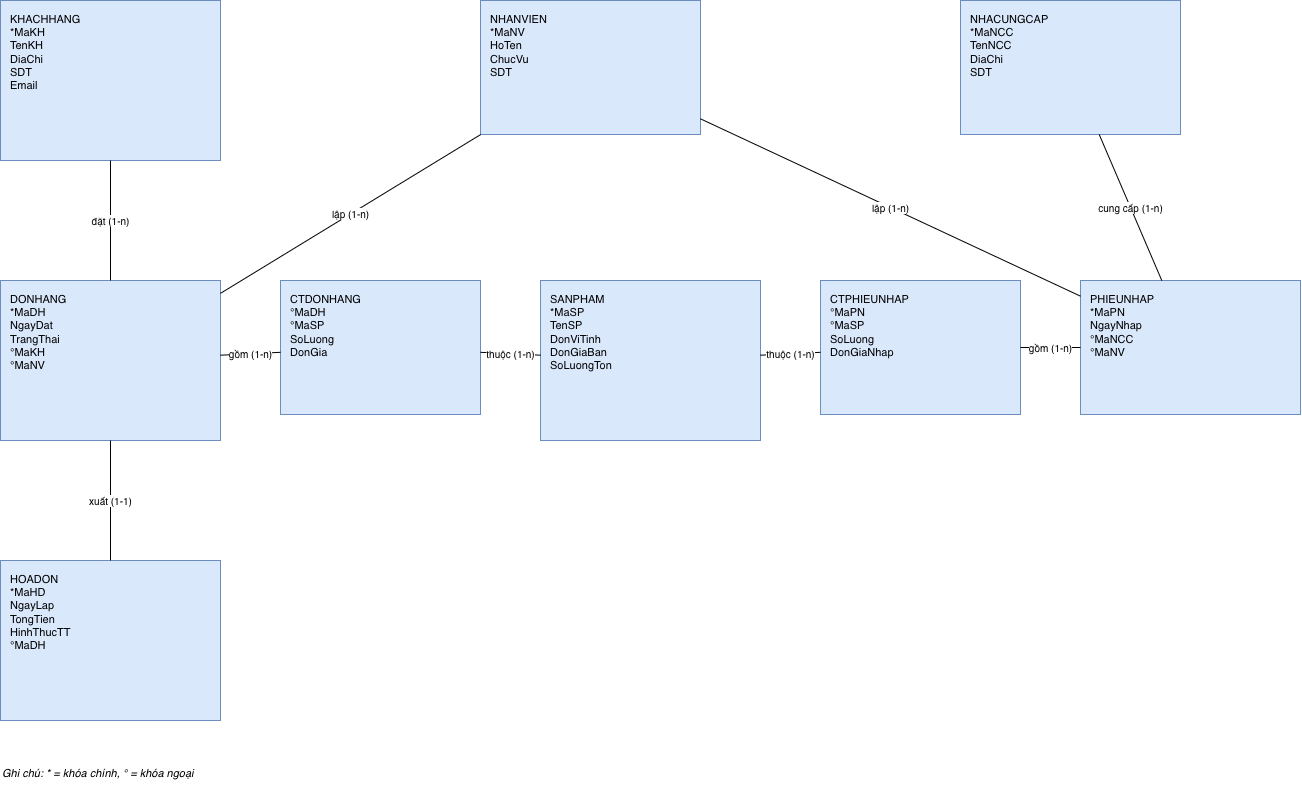

The diagram above was exported from draw.io. Its source (the exported page's mxGraphModel, read from the mxfile embedded in the PNG):
<mxGraphModel dx="1404" dy="678" grid="1" gridSize="10" guides="1" tooltips="1" connect="1" arrows="1" fold="1" page="1" pageScale="1" pageWidth="827" pageHeight="1169" math="0" shadow="0">
  <root>
    <mxCell id="0" />
    <mxCell id="1" parent="0" />
    <mxCell id="cuC0CIG3hnKrh9uQjixg-1" parent="1" style="rounded=0;whiteSpace=wrap;html=1;fillColor=#dae8fc;strokeColor=#6c8ebf;align=left;verticalAlign=top;spacingLeft=8;spacingTop=6;fontSize=11;" value="KHACHHANG&#10;*MaKH&#10;TenKH&#10;DiaChi&#10;SDT&#10;Email" vertex="1">
      <mxGeometry height="160" width="220" x="40" y="40" as="geometry" />
    </mxCell>
    <mxCell id="cuC0CIG3hnKrh9uQjixg-2" parent="1" style="rounded=0;whiteSpace=wrap;html=1;fillColor=#dae8fc;strokeColor=#6c8ebf;align=left;verticalAlign=top;spacingLeft=8;spacingTop=6;fontSize=11;" value="NHANVIEN&#10;*MaNV&#10;HoTen&#10;ChucVu&#10;SDT" vertex="1">
      <mxGeometry height="134" width="220" x="520" y="40" as="geometry" />
    </mxCell>
    <mxCell id="cuC0CIG3hnKrh9uQjixg-3" parent="1" style="rounded=0;whiteSpace=wrap;html=1;fillColor=#dae8fc;strokeColor=#6c8ebf;align=left;verticalAlign=top;spacingLeft=8;spacingTop=6;fontSize=11;" value="NHACUNGCAP&#10;*MaNCC&#10;TenNCC&#10;DiaChi&#10;SDT" vertex="1">
      <mxGeometry height="134" width="220" x="1000" y="40" as="geometry" />
    </mxCell>
    <mxCell id="cuC0CIG3hnKrh9uQjixg-4" parent="1" style="rounded=0;whiteSpace=wrap;html=1;fillColor=#dae8fc;strokeColor=#6c8ebf;align=left;verticalAlign=top;spacingLeft=8;spacingTop=6;fontSize=11;" value="DONHANG&#10;*MaDH&#10;NgayDat&#10;TrangThai&#10;°MaKH&#10;°MaNV" vertex="1">
      <mxGeometry height="160" width="220" x="40" y="320" as="geometry" />
    </mxCell>
    <mxCell id="cuC0CIG3hnKrh9uQjixg-5" parent="1" style="rounded=0;whiteSpace=wrap;html=1;fillColor=#dae8fc;strokeColor=#6c8ebf;align=left;verticalAlign=top;spacingLeft=8;spacingTop=6;fontSize=11;" value="CTDONHANG&#10;°MaDH&#10;°MaSP&#10;SoLuong&#10;DonGia" vertex="1">
      <mxGeometry height="134" width="200" x="320" y="320" as="geometry" />
    </mxCell>
    <mxCell id="cuC0CIG3hnKrh9uQjixg-6" parent="1" style="rounded=0;whiteSpace=wrap;html=1;fillColor=#dae8fc;strokeColor=#6c8ebf;align=left;verticalAlign=top;spacingLeft=8;spacingTop=6;fontSize=11;" value="SANPHAM&#10;*MaSP&#10;TenSP&#10;DonViTinh&#10;DonGiaBan&#10;SoLuongTon" vertex="1">
      <mxGeometry height="160" width="220" x="580" y="320" as="geometry" />
    </mxCell>
    <mxCell id="cuC0CIG3hnKrh9uQjixg-7" parent="1" style="rounded=0;whiteSpace=wrap;html=1;fillColor=#dae8fc;strokeColor=#6c8ebf;align=left;verticalAlign=top;spacingLeft=8;spacingTop=6;fontSize=11;" value="CTPHIEUNHAP&#10;°MaPN&#10;°MaSP&#10;SoLuong&#10;DonGiaNhap" vertex="1">
      <mxGeometry height="134" width="200" x="860" y="320" as="geometry" />
    </mxCell>
    <mxCell id="cuC0CIG3hnKrh9uQjixg-8" parent="1" style="rounded=0;whiteSpace=wrap;html=1;fillColor=#dae8fc;strokeColor=#6c8ebf;align=left;verticalAlign=top;spacingLeft=8;spacingTop=6;fontSize=11;" value="PHIEUNHAP&#10;*MaPN&#10;NgayNhap&#10;°MaNCC&#10;°MaNV" vertex="1">
      <mxGeometry height="134" width="220" x="1120" y="320" as="geometry" />
    </mxCell>
    <mxCell id="cuC0CIG3hnKrh9uQjixg-9" parent="1" style="rounded=0;whiteSpace=wrap;html=1;fillColor=#dae8fc;strokeColor=#6c8ebf;align=left;verticalAlign=top;spacingLeft=8;spacingTop=6;fontSize=11;" value="HOADON&#10;*MaHD&#10;NgayLap&#10;TongTien&#10;HinhThucTT&#10;°MaDH" vertex="1">
      <mxGeometry height="160" width="220" x="40" y="600" as="geometry" />
    </mxCell>
    <mxCell id="cuC0CIG3hnKrh9uQjixg-10" edge="1" parent="1" source="cuC0CIG3hnKrh9uQjixg-1" style="html=1;endArrow=none;startArrow=none;fontSize=10;" target="cuC0CIG3hnKrh9uQjixg-4" value="đặt (1-n)">
      <mxGeometry relative="1" as="geometry" />
    </mxCell>
    <mxCell id="cuC0CIG3hnKrh9uQjixg-11" edge="1" parent="1" source="cuC0CIG3hnKrh9uQjixg-2" style="html=1;endArrow=none;startArrow=none;fontSize=10;" target="cuC0CIG3hnKrh9uQjixg-4" value="lập (1-n)">
      <mxGeometry relative="1" as="geometry" />
    </mxCell>
    <mxCell id="cuC0CIG3hnKrh9uQjixg-12" edge="1" parent="1" source="cuC0CIG3hnKrh9uQjixg-4" style="html=1;endArrow=none;startArrow=none;fontSize=10;" target="cuC0CIG3hnKrh9uQjixg-5" value="gồm (1-n)">
      <mxGeometry relative="1" as="geometry" />
    </mxCell>
    <mxCell id="cuC0CIG3hnKrh9uQjixg-13" edge="1" parent="1" source="cuC0CIG3hnKrh9uQjixg-6" style="html=1;endArrow=none;startArrow=none;fontSize=10;" target="cuC0CIG3hnKrh9uQjixg-5" value="thuộc (1-n)">
      <mxGeometry relative="1" as="geometry" />
    </mxCell>
    <mxCell id="cuC0CIG3hnKrh9uQjixg-14" edge="1" parent="1" source="cuC0CIG3hnKrh9uQjixg-4" style="html=1;endArrow=none;startArrow=none;fontSize=10;" target="cuC0CIG3hnKrh9uQjixg-9" value="xuất (1-1)">
      <mxGeometry relative="1" as="geometry" />
    </mxCell>
    <mxCell id="cuC0CIG3hnKrh9uQjixg-15" edge="1" parent="1" source="cuC0CIG3hnKrh9uQjixg-3" style="html=1;endArrow=none;startArrow=none;fontSize=10;" target="cuC0CIG3hnKrh9uQjixg-8" value="cung cấp (1-n)">
      <mxGeometry relative="1" as="geometry" />
    </mxCell>
    <mxCell id="cuC0CIG3hnKrh9uQjixg-16" edge="1" parent="1" source="cuC0CIG3hnKrh9uQjixg-2" style="html=1;endArrow=none;startArrow=none;fontSize=10;" target="cuC0CIG3hnKrh9uQjixg-8" value="lập (1-n)">
      <mxGeometry relative="1" as="geometry" />
    </mxCell>
    <mxCell id="cuC0CIG3hnKrh9uQjixg-17" edge="1" parent="1" source="cuC0CIG3hnKrh9uQjixg-8" style="html=1;endArrow=none;startArrow=none;fontSize=10;" target="cuC0CIG3hnKrh9uQjixg-7" value="gồm (1-n)">
      <mxGeometry relative="1" as="geometry" />
    </mxCell>
    <mxCell id="cuC0CIG3hnKrh9uQjixg-18" edge="1" parent="1" source="cuC0CIG3hnKrh9uQjixg-6" style="html=1;endArrow=none;startArrow=none;fontSize=10;" target="cuC0CIG3hnKrh9uQjixg-7" value="thuộc (1-n)">
      <mxGeometry relative="1" as="geometry" />
    </mxCell>
    <mxCell id="cuC0CIG3hnKrh9uQjixg-19" parent="1" style="text;html=1;align=left;fontStyle=2;fontSize=11;" value="Ghi chú: * = khóa chính, ° = khóa ngoại" vertex="1">
      <mxGeometry height="30" width="400" x="40" y="800" as="geometry" />
    </mxCell>
  </root>
</mxGraphModel>